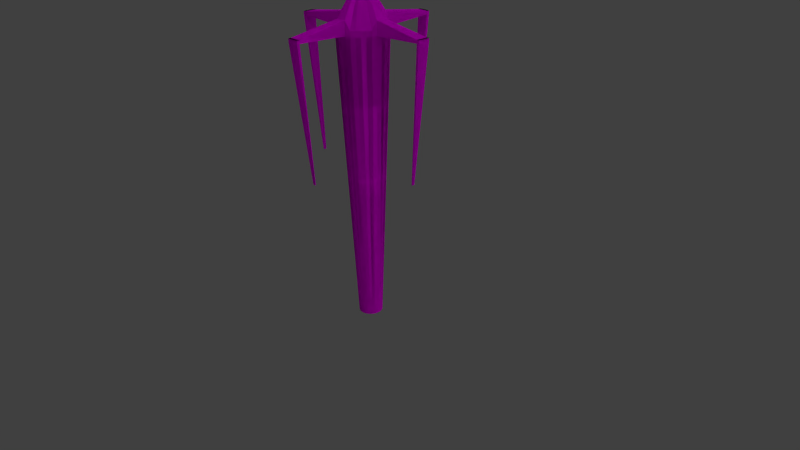 # Source: hookv2.blend  (saved by Blender 2.76.0; exported with 4.5.12 LTS)
import bpy
from mathutils import Matrix  # noqa: F401  (used for matrix-valued properties, if any)

bpy.ops.wm.read_factory_settings(use_empty=True)
scene = bpy.context.scene
scene.name = 'Scene'

# ---- collections
col_collection_1 = bpy.data.collections.new('Collection 1'); scene.collection.children.link(col_collection_1)

# ---- images (referenced by path relative to the original .blend; pixels are not part of the script)
import os
ASSET_DIR = os.environ.get("B2B_ASSET_DIR", "")  # directory of the original .blend (textures are referenced by path, not embedded)
HERE = os.path.dirname(os.path.abspath(__file__))  # packed textures are extracted next to this script under _unpacked/

def load_image(name, relpath, width, height, colorspace="sRGB"):
    """Load a texture the original file referenced (path relative to the .blend, or extracted next to this script)."""
    p = next((c for c in (os.path.join(HERE, relpath), os.path.join(ASSET_DIR, relpath)) if relpath and os.path.exists(c)), "")
    if p:
        img = bpy.data.images.load(p, check_existing=True)
        img.name = name
    else:  # same state as the original file: an image datablock whose file is absent (Cycles renders it pink)
        img = bpy.data.images.new(name, width, height)
        img.source = "FILE"
        img.filepath = "//" + (relpath or name)
    img.colorspace_settings.name = colorspace
    return img
img_hookv2uvcolor_png = load_image('hookv2UVcolor.png', 'hookv2UVcolor.png', 1024, 1024, 'sRGB')

# ---- materials (node trees are filled in below, after node groups)
mat_hook2mat = bpy.data.materials.new('hook2mat')
mat_hook2mat.alpha_threshold = 0.0
mat_hook2mat.roughness = 0.5

# ---- material node trees
mat_hook2mat.use_nodes = True; mat_hook2mat.node_tree.nodes.clear()
_N = mat_hook2mat.node_tree.nodes; _L = mat_hook2mat.node_tree.links
n0 = _N.new('ShaderNodeTexImage'); n0.name = 'Image Texture'; n0.location = (-25, 535)
n0.width = 140
n0.image = img_hookv2uvcolor_png
n1 = _N.new('ShaderNodeBsdfDiffuse'); n1.name = 'Diffuse BSDF'; n1.location = (339, 482)
n2 = _N.new('ShaderNodeOutputMaterial'); n2.name = 'Material Output'; n2.location = (476, 300)
_L.new(n1.outputs[0], n2.inputs[0])
_L.new(n0.outputs[0], n1.inputs[0])
n2.is_active_output = True

# ---- world
world_world = bpy.data.worlds.new('World'); scene.world = world_world
world_world.color = (0.05088, 0.05088, 0.05088)
world_world.use_sun_shadow = False
world_world.sun_shadow_jitter_overblur = 0.0
world_world.cycles.sampling_method = 'MANUAL'
world_world.cycles.sample_map_resolution = 256

# ---- cameras
cam_camera = bpy.data.cameras.new('Camera')
cam_camera.clip_end = 100.0
cam_camera.lens = 35.0
cam_camera.sensor_width = 32.0
cam_camera.sensor_height = 18.0
cam_camera.ortho_scale = 7.314
cam_camera.dof.focus_distance = 0.0

# ---- lights
light_lamp = bpy.data.lights.new('Lamp', 'SUN')
light_lamp.transmission_factor = 0.0
light_lamp.cutoff_distance = 30.0
light_lamp.angle = 2.3
light_lamp.energy = 1.0
light_lamp.shadow_buffer_clip_start = 1.001
light_lamp.shadow_soft_size = 2.234
light_lamp.shadow_cascade_max_distance = 1000.0
light_lamp.cycles.use_multiple_importance_sampling = False

# ---- meshes
me_cylinder = bpy.data.meshes.new('Cylinder')
me_cylinder.from_pydata([(0.1249, 0.3016, 3.796), (0.1814, 0.2714, 3.796), (0.11, 0.11, 0.01886), (0.1526, -0.03036, 0.01886), (0.1294, -0.08646, 0.01886), (0.2714, -0.1814, 3.796), (0.11, -0.11, 0.01886), (0.2308, -0.2308, 3.796), (0.08646, -0.1294, 0.01886), (0.1814, -0.2714, 3.796), (0.05955, -0.1438, 0.01886), (0.03036, -0.1526, 0.01886), (1.164e-07, -0.1556, 0.01886), (-0.03036, -0.1526, 0.01886), (-0.06368, -0.3202, 3.796), (-0.05955, -0.1438, 0.01886), (-0.1249, -0.3016, 3.796), (-0.2714, -0.1814, 3.796), (-0.3016, -0.1249, 3.796), (-0.1526, -0.03036, 0.01886), (-0.3202, -0.06368, 3.796), (-0.1438, 0.05955, 0.01886), (-0.3016, 0.1249, 3.796), (-0.08646, 0.1294, 0.01886), (-0.05955, 0.1438, 0.01886), (-0.03036, 0.1526, 0.01886), (-0.06368, 0.3202, 3.796), (0.1249, 0.3016, 3.866), (0.1814, 0.2714, 3.866), (0.2714, 0.1814, 3.866), (0.3016, 0.1249, 3.866), (0.3202, 0.06368, 3.979), (0.3016, -0.1249, 3.866), (0.2714, -0.1814, 3.866), (0.2308, -0.2308, 3.868), (0.1814, -0.2714, 3.866), (-4.354e-07, -0.3264, 3.979), (-0.1814, -0.2714, 3.866), (-0.3016, -0.1249, 3.866), (-0.3202, -0.06368, 3.979), (-0.3264, 3.515e-07, 3.979), (-0.3202, 0.06368, 3.979), (-0.2714, 0.1814, 3.866), (-0.2308, 0.2308, 3.868), (-0.1814, 0.2714, 3.866), (-0.1249, 0.3016, 3.866), (0.07684, 0.9752, 3.833), (2.963e-09, 0.9808, 3.833), (-1.413e-07, -0.9808, 3.833), (-0.07684, -0.9752, 3.833), (-0.9808, 1.098e-06, 3.833), (-0.9752, 0.07685, 3.833), (-0.07684, 0.9752, 3.833), (-7.975e-08, 0.9808, 3.876), (0.9752, 0.07684, 3.876), (0.9752, -0.07684, 3.876), (-0.07684, 0.9752, 3.876), (1.01, -0.07944, 3.833), (0.07944, -1.01, 3.833), (-0.07944, -1.01, 3.833), (-1.01, -0.07944, 3.833), (-1.01, 0.07945, 3.833), (-0.07944, 1.01, 3.833), (1.01, 0.07944, 3.876), (-1.243e-07, -1.016, 3.876), (-0.07944, -1.01, 3.876), (-1.016, 1.009e-06, 3.876), (-1.01, 0.07945, 3.876), (0.01918, 0.8227, 2.093), (8.078e-07, 0.8241, 2.093), (0.8227, 0.01918, 2.093), (5.78e-07, -0.8241, 2.093), (-0.01918, -0.8227, 2.093), (-0.8241, 5.867e-07, 2.093), (5.785e-07, -0.8329, 2.093), (0.01983, -0.8315, 2.093), (8.112e-07, 0.8329, 2.093), (-2.463e-07, 7.311e-08, 4.466), (6.515e-08, 0.1556, 0.01886), (0.03036, 0.1526, 0.01886), (0.06368, 0.3202, 3.796), (-4.489e-07, 0.3264, 3.796), (0.05955, 0.1438, 0.01886), (0.08646, 0.1294, 0.01886), (0.2308, 0.2308, 3.796), (0.1294, 0.08646, 0.01886), (0.2714, 0.1814, 3.796), (0.1438, 0.05955, 0.01886), (0.3016, 0.1249, 3.796), (0.1526, 0.03036, 0.01886), (0.3202, 0.06368, 3.796), (0.1556, 2.392e-08, 0.01886), (0.3264, -5.613e-08, 3.796), (0.3202, -0.06368, 3.796), (0.1438, -0.05955, 0.01886), (0.3016, -0.1249, 3.796), (0.1249, -0.3016, 3.796), (0.06368, -0.3202, 3.796), (-3.413e-07, -0.3264, 3.796), (-0.08646, -0.1294, 0.01886), (-0.1814, -0.2714, 3.796), (-0.11, -0.11, 0.01886), (-0.2308, -0.2308, 3.796), (-0.1294, -0.08646, 0.01886), (-0.1438, -0.05955, 0.01886), (-0.1556, 2.294e-07, 0.01886), (-0.3264, 3.749e-07, 3.796), (-0.1526, 0.03036, 0.01886), (-0.3202, 0.06368, 3.796), (-0.1294, 0.08646, 0.01886), (-0.2714, 0.1814, 3.796), (-0.11, 0.11, 0.01886), (-0.2308, 0.2308, 3.796), (-0.1814, 0.2714, 3.796), (-0.1249, 0.3016, 3.796), (0.06368, 0.3202, 3.979), (-5.429e-07, 0.3264, 3.979), (0.2308, 0.2308, 3.868), (0.3264, -7.955e-08, 3.979), (0.3202, -0.06368, 3.979), (0.1249, -0.3016, 3.866), (0.06368, -0.3202, 3.979), (-0.06368, -0.3202, 3.979), (-0.1249, -0.3016, 3.866), (-0.2308, -0.2308, 3.868), (-0.2714, -0.1814, 3.866), (-0.3016, 0.1249, 3.866), (-0.06368, 0.3202, 3.979), (0.07684, 0.9752, 3.876), (0.9808, 1.265e-07, 3.833), (0.9752, 0.07684, 3.833), (0.9752, -0.07684, 3.833), (0.07684, -0.9752, 3.833), (-0.9752, -0.07684, 3.833), (0.9808, 1.969e-07, 3.876), (-1.32e-07, -0.9808, 3.876), (0.07684, -0.9752, 3.876), (-0.07684, -0.9752, 3.876), (-0.9808, 9.843e-07, 3.876), (-0.9752, -0.07684, 3.876), (-0.9752, 0.07685, 3.876), (0.07944, -1.01, 3.876), (0.07944, 1.01, 3.833), (1.634e-08, 1.016, 3.833), (1.016, 1.303e-07, 3.833), (1.01, 0.07944, 3.833), (-1.391e-07, -1.016, 3.833), (-1.016, 1.131e-06, 3.833), (0.07944, 1.01, 3.876), (-6.384e-08, 1.016, 3.876), (1.016, 2.028e-07, 3.876), (1.01, -0.07944, 3.876), (-1.01, -0.07944, 3.876), (-0.07944, 1.01, 3.876), (-0.8227, -0.01918, 2.093), (-0.8315, -0.01983, 2.093), (0.8241, -1.504e-07, 2.093), (0.8227, -0.01918, 2.093), (0.01918, -0.8227, 2.093), (-0.8227, 0.01918, 2.093), (-0.01918, 0.8227, 2.093), (-0.01983, -0.8315, 2.093), (0.01983, 0.8315, 2.093), (0.8329, -1.494e-07, 2.093), (0.8315, 0.01983, 2.093), (0.8315, -0.01983, 2.093), (-0.8329, 5.951e-07, 2.093), (-0.8315, 0.01983, 2.093), (-0.01983, 0.8315, 2.093), (0.1814, 0.2714, 3.796), (0.1249, 0.3016, 3.796), (0.2714, -0.1814, 3.796), (0.1294, -0.08646, 0.01886), (0.11, -0.11, 0.01886), (0.2308, -0.2308, 3.796), (0.08646, -0.1294, 0.01886), (0.1814, -0.2714, 3.796), (0.05955, -0.1438, 0.01886), (0.03036, -0.1526, 0.01886), (1.164e-07, -0.1556, 0.01886), (-0.03036, -0.1526, 0.01886), (-0.06368, -0.3202, 3.796), (-0.05955, -0.1438, 0.01886), (-0.1249, -0.3016, 3.796), (-0.3016, -0.1249, 3.796), (-0.2714, -0.1814, 3.796), (-0.3202, -0.06368, 3.796), (-0.1526, -0.03036, 0.01886), (-0.3016, 0.1249, 3.796), (-0.1438, 0.05955, 0.01886), (-0.08646, 0.1294, 0.01886), (-0.05955, 0.1438, 0.01886), (-0.03036, 0.1526, 0.01886), (-0.06368, 0.3202, 3.796), (0.1814, 0.2714, 3.866), (0.1249, 0.3016, 3.866), (0.3016, 0.1249, 3.866), (0.2714, 0.1814, 3.866), (0.3202, 0.06368, 3.979), (0.2714, -0.1814, 3.866), (0.3016, -0.1249, 3.866), (0.2308, -0.2308, 3.868), (0.1814, -0.2714, 3.866), (-0.3202, -0.06368, 3.979), (-0.3016, -0.1249, 3.866), (-0.3264, 3.515e-07, 3.979), (-0.3202, 0.06368, 3.979), (-0.2308, 0.2308, 3.868), (-0.2714, 0.1814, 3.866), (-0.1814, 0.2714, 3.866), (-0.1249, 0.3016, 3.866), (0.07684, 0.9752, 3.833), (2.963e-09, 0.9808, 3.833), (-0.07684, -0.9752, 3.833), (-1.413e-07, -0.9808, 3.833), (-0.9752, 0.07685, 3.833), (-0.9808, 1.098e-06, 3.833), (-0.07684, 0.9752, 3.833), (-7.975e-08, 0.9808, 3.876), (-0.07684, 0.9752, 3.876), (-0.07944, -1.01, 3.833), (-0.01918, -0.8227, 2.093), (0.9752, 0.07684, 3.876), (-0.07944, -1.01, 3.876), (-1.243e-07, -1.016, 3.876), (-1.01, 0.07945, 3.876), (-1.016, 1.009e-06, 3.876), (-1.01, 0.07945, 3.833), (5.78e-07, -0.8241, 2.093), (-0.07944, 1.01, 3.833), (1.01, 0.07944, 3.876), (0.01918, 0.8227, 2.093), (8.078e-07, 0.8241, 2.093), (5.785e-07, -0.8329, 2.093), (0.01983, -0.8315, 2.093), (8.112e-07, 0.8329, 2.093), (-0.8241, 5.867e-07, 2.093), (0.07944, -1.01, 3.833), (-2.463e-07, 7.311e-08, 4.466), (-0.1814, -0.2714, 3.866), (-4.354e-07, -0.3264, 3.979), (6.515e-08, 0.1556, 0.01886), (0.03036, 0.1526, 0.01886), (0.06368, 0.3202, 3.796), (-4.489e-07, 0.3264, 3.796), (0.05955, 0.1438, 0.01886), (0.08646, 0.1294, 0.01886), (0.2714, 0.1814, 3.796), (0.2308, 0.2308, 3.796), (0.1294, 0.08646, 0.01886), (0.1438, 0.05955, 0.01886), (0.3016, 0.1249, 3.796), (0.1526, 0.03036, 0.01886), (0.3202, 0.06368, 3.796), (0.1556, 2.392e-08, 0.01886), (0.3264, -5.613e-08, 3.796), (0.3202, -0.06368, 3.796), (0.3016, -0.1249, 3.796), (0.1438, -0.05955, 0.01886), (0.06368, -0.3202, 3.796), (0.1249, -0.3016, 3.796), (-3.413e-07, -0.3264, 3.796), (-0.1814, -0.2714, 3.796), (-0.08646, -0.1294, 0.01886), (-0.11, -0.11, 0.01886), (-0.2308, -0.2308, 3.796), (-0.1294, -0.08646, 0.01886), (-0.1438, -0.05955, 0.01886), (-0.3264, 3.749e-07, 3.796), (-0.1556, 2.294e-07, 0.01886), (-0.1526, 0.03036, 0.01886), (-0.3202, 0.06368, 3.796), (-0.2714, 0.1814, 3.796), (-0.1294, 0.08646, 0.01886), (-0.11, 0.11, 0.01886), (-0.2308, 0.2308, 3.796), (-0.1814, 0.2714, 3.796), (-0.1249, 0.3016, 3.796), (0.06368, 0.3202, 3.979), (-5.429e-07, 0.3264, 3.979), (0.3202, -0.06368, 3.979), (0.3264, -7.955e-08, 3.979), (0.06368, -0.3202, 3.979), (0.1249, -0.3016, 3.866), (-0.1249, -0.3016, 3.866), (-0.06368, -0.3202, 3.979), (-0.2714, -0.1814, 3.866), (-0.2308, -0.2308, 3.868), (-0.06368, 0.3202, 3.979), (0.07684, 0.9752, 3.876), (0.2308, 0.2308, 3.868), (0.9808, 1.265e-07, 3.833), (0.9752, 0.07684, 3.833), (0.9752, -0.07684, 3.833), (-1.32e-07, -0.9808, 3.876), (0.07684, -0.9752, 3.876), (-0.07684, -0.9752, 3.876), (-0.9808, 9.843e-07, 3.876), (-0.9752, -0.07684, 3.876), (-0.9752, 0.07685, 3.876), (-0.9752, -0.07684, 3.833), (0.07684, -0.9752, 3.833), (0.07944, -1.01, 3.876), (0.9808, 1.969e-07, 3.876), (0.07944, 1.01, 3.833), (1.634e-08, 1.016, 3.833), (1.016, 1.303e-07, 3.833), (1.01, 0.07944, 3.833), (0.07944, 1.01, 3.876), (-6.384e-08, 1.016, 3.876), (1.01, -0.07944, 3.876), (1.016, 2.028e-07, 3.876), (-0.07944, 1.01, 3.876), (-1.01, -0.07944, 3.876), (-0.8227, -0.01918, 2.093), (0.8227, -0.01918, 2.093), (0.8241, -1.504e-07, 2.093), (0.8329, -1.494e-07, 2.093), (0.8315, 0.01983, 2.093), (0.8315, -0.01983, 2.093), (-0.8329, 5.951e-07, 2.093), (-0.8315, -0.01983, 2.093), (-0.8315, 0.01983, 2.093), (-0.8227, 0.01918, 2.093), (-0.01983, 0.8315, 2.093), (-0.01918, 0.8227, 2.093), (0.01983, 0.8315, 2.093), (-1.016, 1.131e-06, 3.833), (0.01918, -0.8227, 2.093), (0.11, 0.11, 0.01886), (0.1526, -0.03036, 0.01886), (-0.3016, 0.1249, 3.866), (0.9752, -0.07684, 3.876), (1.01, -0.07944, 3.833), (-1.391e-07, -1.016, 3.833), (-1.01, -0.07944, 3.833), (0.8227, 0.01918, 2.093), (-0.01983, -0.8315, 2.093)], [], [(4, 5, 7, 6), (6, 7, 9, 8), (13, 14, 16, 15), (9, 7, 34, 35), (20, 18, 38, 39), (1, 0, 27, 28), (7, 5, 33, 34), (49, 48, 71, 72), (46, 47, 69, 68), (44, 77, 45), (43, 77, 44), (42, 77, 43), (38, 77, 39), (34, 77, 35), (33, 77, 34), (32, 77, 33), (30, 77, 31), (29, 77, 30), (27, 77, 28), (39, 77, 40), (40, 77, 41), (78, 79, 80, 81), (85, 87, 88, 86), (87, 89, 90, 88), (89, 91, 92, 90), (99, 101, 102, 100), (105, 107, 108, 106), (109, 111, 112, 110), (97, 121, 120, 96), (92, 129, 130, 90), (93, 131, 129, 92), (97, 132, 136, 121), (142, 148, 149, 143), (145, 164, 163, 144), (157, 165, 163, 156), (131, 157, 156, 129), (79, 80, 0, 82), (82, 0, 1, 83), (83, 1, 84, 2), (2, 84, 86, 85), (91, 92, 93, 3), (3, 93, 95, 94), (94, 95, 5, 4), (8, 9, 96, 10), (10, 96, 97, 11), (11, 97, 98, 12), (12, 98, 14, 13), (15, 16, 100, 99), (101, 102, 17, 103), (103, 17, 18, 104), (104, 18, 20, 19), (19, 20, 106, 105), (107, 108, 22, 21), (21, 22, 110, 109), (111, 112, 113, 23), (23, 113, 114, 24), (90, 31, 54, 130), (25, 26, 81, 78), (24, 114, 26, 25), (78, 79, 82, 83, 2, 85, 87, 89, 91, 3, 94, 4, 6, 8, 10, 11, 12, 13, 15, 99, 101, 103, 104, 19, 105, 107, 21, 109, 111, 23, 24, 25), (40, 41, 140, 138), (22, 108, 41, 126), (84, 1, 28, 117), (18, 17, 125, 38), (26, 114, 45, 127), (119, 93, 131, 55), (16, 14, 122, 123), (110, 22, 126, 42), (86, 84, 117, 29), (96, 9, 35, 120), (127, 116, 53, 56), (80, 81, 47, 46), (95, 93, 119, 32), (100, 16, 123, 37), (112, 110, 42, 43), (88, 86, 29, 30), (36, 122, 137, 135), (0, 80, 115, 27), (5, 95, 32, 33), (102, 100, 37, 124), (113, 112, 43, 44), (90, 88, 30, 31), (115, 80, 46, 128), (17, 102, 124, 125), (114, 113, 44, 45), (51, 50, 73, 159), (139, 138, 66, 152), (140, 51, 61, 67), (61, 51, 159, 167), (135, 137, 65, 64), (137, 49, 59, 65), (144, 57, 165, 163), (132, 136, 141, 58), (98, 97, 132, 48), (106, 20, 133, 50), (122, 14, 49, 137), (14, 98, 48, 49), (41, 108, 51, 140), (81, 26, 52, 47), (20, 39, 139, 133), (31, 118, 134, 54), (116, 115, 128, 53), (108, 106, 50, 51), (121, 36, 135, 136), (26, 127, 56, 52), (118, 119, 55, 134), (39, 40, 138, 139), (144, 145, 63, 150), (59, 146, 64, 65), (57, 144, 150, 151), (143, 62, 153, 149), (147, 60, 152, 66), (146, 58, 141, 64), (61, 147, 66, 67), (52, 56, 153, 62), (138, 140, 67, 66), (57, 131, 157, 165), (55, 131, 57, 151), (50, 133, 154, 73), (56, 53, 149, 153), (53, 128, 148, 149), (133, 139, 152, 60), (130, 54, 63, 145), (54, 134, 150, 63), (134, 55, 151, 150), (128, 46, 142, 148), (133, 60, 155, 154), (136, 135, 64, 141), (159, 73, 166, 167), (73, 154, 155, 166), (72, 71, 74, 161), (69, 160, 168, 76), (68, 69, 76, 162), (156, 70, 164, 163), (71, 158, 75, 74), (58, 146, 74, 75), (47, 52, 160, 69), (142, 46, 68, 162), (146, 59, 161, 74), (129, 130, 70, 156), (60, 147, 166, 155), (132, 58, 75, 158), (147, 61, 167, 166), (59, 49, 72, 161), (48, 132, 158, 71), (130, 145, 164, 70), (62, 143, 76, 168), (52, 62, 168, 160), (143, 142, 162, 76), (45, 77, 127), (126, 77, 42), (41, 77, 126), (125, 77, 38), (124, 77, 125), (37, 77, 124), (123, 77, 37), (122, 77, 123), (120, 77, 121), (35, 77, 120), (119, 77, 32), (117, 77, 29), (28, 77, 117), (115, 77, 27), (31, 77, 118), (118, 77, 119), (121, 77, 36), (36, 77, 122), (127, 77, 116), (116, 77, 115), (172, 173, 174, 171), (173, 175, 176, 174), (180, 182, 183, 181), (176, 202, 201, 174), (186, 203, 204, 184), (169, 194, 195, 170), (174, 201, 199, 171), (213, 221, 228, 214), (211, 231, 232, 212), (209, 210, 238), (207, 209, 238), (208, 207, 238), (204, 203, 238), (201, 202, 238), (199, 201, 238), (200, 199, 238), (196, 198, 238), (197, 196, 238), (195, 194, 238), (203, 205, 238), (205, 206, 238), (241, 244, 243, 242), (249, 247, 251, 250), (250, 251, 253, 252), (252, 253, 255, 254), (263, 262, 265, 264), (269, 268, 271, 270), (273, 272, 275, 274), (259, 260, 283, 282), (255, 253, 292, 291), (256, 255, 291, 293), (259, 282, 295, 301), (304, 305, 309, 308), (307, 306, 317, 318), (315, 316, 317, 319), (293, 291, 316, 315), (242, 245, 170, 243), (245, 246, 169, 170), (246, 329, 248, 169), (329, 249, 247, 248), (254, 330, 256, 255), (330, 258, 257, 256), (258, 172, 171, 257), (175, 177, 260, 176), (177, 178, 259, 260), (178, 179, 261, 259), (179, 180, 181, 261), (182, 263, 262, 183), (264, 266, 185, 265), (266, 267, 184, 185), (267, 187, 186, 184), (187, 269, 268, 186), (270, 189, 188, 271), (189, 273, 272, 188), (274, 190, 276, 275), (190, 191, 277, 276), (253, 292, 222, 198), (192, 241, 244, 193), (191, 192, 193, 277), (241, 192, 191, 190, 274, 273, 189, 270, 269, 187, 267, 266, 264, 263, 182, 180, 179, 178, 177, 175, 173, 172, 258, 330, 254, 252, 250, 249, 329, 246, 245, 242), (205, 297, 299, 206), (188, 331, 206, 271), (248, 290, 194, 169), (184, 204, 286, 185), (193, 288, 210, 277), (280, 332, 293, 256), (183, 284, 285, 181), (272, 208, 331, 188), (247, 197, 290, 248), (260, 283, 202, 176), (288, 219, 218, 279), (243, 211, 212, 244), (257, 200, 280, 256), (262, 239, 284, 183), (275, 207, 208, 272), (251, 196, 197, 247), (240, 294, 296, 285), (170, 195, 278, 243), (171, 199, 200, 257), (265, 287, 239, 262), (276, 209, 207, 275), (253, 198, 196, 251), (278, 289, 211, 243), (185, 286, 287, 265), (277, 210, 209, 276), (215, 323, 236, 216), (298, 313, 226, 297), (299, 225, 227, 215), (227, 322, 323, 215), (294, 224, 223, 296), (296, 223, 220, 213), (306, 317, 319, 333), (301, 237, 302, 295), (261, 214, 301, 259), (268, 216, 300, 186), (285, 296, 213, 181), (181, 213, 214, 261), (206, 299, 215, 271), (244, 212, 217, 193), (186, 300, 298, 203), (198, 222, 303, 281), (279, 218, 289, 278), (271, 215, 216, 268), (282, 295, 294, 240), (193, 217, 219, 288), (281, 303, 332, 280), (203, 298, 297, 205), (306, 311, 230, 307), (220, 223, 224, 334), (333, 310, 311, 306), (305, 309, 312, 229), (327, 226, 313, 335), (334, 224, 302, 237), (227, 225, 226, 327), (217, 229, 312, 219), (297, 226, 225, 299), (333, 319, 315, 293), (332, 310, 333, 293), (216, 236, 314, 300), (219, 312, 309, 218), (218, 309, 308, 289), (300, 335, 313, 298), (292, 307, 230, 222), (222, 230, 311, 303), (303, 311, 310, 332), (289, 308, 304, 211), (300, 314, 321, 335), (295, 302, 224, 294), (323, 322, 320, 236), (236, 320, 321, 314), (221, 337, 233, 228), (232, 235, 324, 325), (231, 326, 235, 232), (316, 317, 318, 336), (228, 233, 234, 328), (237, 234, 233, 334), (212, 232, 325, 217), (304, 326, 231, 211), (334, 233, 337, 220), (291, 316, 336, 292), (335, 321, 320, 327), (301, 328, 234, 237), (327, 320, 322, 227), (220, 337, 221, 213), (214, 228, 328, 301), (292, 336, 318, 307), (229, 324, 235, 305), (217, 325, 324, 229), (305, 235, 326, 304), (210, 288, 238), (331, 208, 238), (206, 331, 238), (286, 204, 238), (287, 286, 238), (239, 287, 238), (284, 239, 238), (285, 284, 238), (283, 282, 238), (202, 283, 238), (280, 200, 238), (290, 197, 238), (194, 290, 238), (278, 195, 238), (198, 281, 238), (281, 280, 238), (282, 240, 238), (240, 285, 238), (288, 279, 238), (279, 278, 238)])
_uv = me_cylinder.uv_layers.new(name='UVMap')
_uv.uv.foreach_set('vector', [0.05279, 0.0004715, 0.05279, 0.603, 0.06331, 0.6031, 0.06331, 0.0005236, 0.06331, 0.0005236, 0.06331, 0.6031, 0.07383, 0.6031, 0.07383, 0.0005757, 0.1159, 0.0007843, 0.1159, 0.6033, 0.1264, 0.6034, 0.1264, 0.0008364, 0.7668, 0.03203, 0.7565, 0.02497, 0.7492, 0.03636, 0.7592, 0.04283, 0.8229, 0.162, 0.822, 0.1498, 0.8085, 0.1507, 0.7881, 0.1647, 0.6882, 0.2849, 0.7006, 0.2845, 0.7001, 0.2709, 0.6881, 0.2717, 0.7565, 0.02497, 0.7459, 0.01852, 0.7392, 0.02993, 0.7492, 0.03636, 0.5027, 0.2503, 0.5196, 0.2533, 0.6504, 0.005791, 0.6393, 0.0174, 0.1675, 0.8621, 0.1843, 0.8636, 0.2886, 0.6094, 0.2788, 0.6218, 0.7666, 0.2379, 0.6798, 0.1436, 0.7578, 0.2461, 0.7746, 0.2291, 0.6798, 0.1436, 0.7666, 0.2379, 0.7826, 0.2203, 0.6798, 0.1436, 0.7746, 0.2291, 0.8085, 0.1507, 0.6798, 0.1436, 0.7881, 0.1647, 0.7492, 0.03636, 0.6798, 0.1436, 0.7592, 0.04283, 0.7392, 0.02993, 0.6798, 0.1436, 0.7492, 0.03636, 0.7285, 0.02429, 0.6798, 0.1436, 0.7392, 0.02993, 0.6665, 0.01596, 0.6798, 0.1436, 0.6834, 0.03341, 0.6643, 0.2709, 0.6798, 0.1436, 0.6523, 0.2694, 0.7001, 0.2709, 0.6798, 0.1436, 0.6881, 0.2717, 0.7881, 0.1647, 0.6798, 0.1436, 0.7851, 0.1763, 0.7851, 0.1763, 0.6798, 0.1436, 0.7809, 0.1876, 0.2736, 0.001566, 0.2842, 0.001618, 0.2842, 0.6042, 0.2736, 0.6041, 0.3262, 0.001827, 0.3367, 0.001879, 0.3367, 0.6044, 0.3262, 0.6044, 0.0002107, 0.0002107, 0.01073, 0.0002629, 0.01073, 0.6028, 0.0002108, 0.6028, 0.01073, 0.0002629, 0.02124, 0.0003151, 0.02124, 0.6029, 0.01073, 0.6028, 0.1369, 0.0008886, 0.1474, 0.0009407, 0.1474, 0.6035, 0.1369, 0.6034, 0.1895, 0.001149, 0.2, 0.001201, 0.2, 0.6038, 0.1895, 0.6037, 0.2211, 0.001306, 0.2316, 0.001358, 0.2316, 0.6039, 0.2211, 0.6039, 0.7866, 0.04657, 0.766, 0.07486, 0.7687, 0.05025, 0.7767, 0.03936, 0.7365, 0.7747, 0.7547, 0.6461, 0.7714, 0.6446, 0.7463, 0.7773, 0.842, 0.7774, 0.8172, 0.6442, 0.8341, 0.6461, 0.8519, 0.7749, 0.4234, 0.3794, 0.4563, 0.2483, 0.4642, 0.2535, 0.4589, 0.3862, 0.1615, 0.8567, 0.1575, 0.8616, 0.1455, 0.8575, 0.1485, 0.8502, 0.7773, 0.6393, 0.6638, 0.404, 0.6609, 0.3889, 0.7902, 0.6328, 0.9386, 0.4053, 0.9354, 0.4034, 0.9389, 0.3882, 0.9489, 0.3931, 0.8172, 0.6442, 0.9386, 0.4053, 0.9489, 0.3931, 0.8341, 0.6461, 0.2842, 0.001618, 0.2842, 0.6042, 0.2947, 0.6042, 0.2947, 0.00167, 0.2947, 0.00167, 0.2947, 0.6042, 0.3052, 0.6043, 0.3052, 0.001723, 0.3052, 0.001723, 0.3052, 0.6043, 0.3157, 0.6043, 0.3157, 0.001775, 0.3157, 0.001775, 0.3157, 0.6043, 0.3262, 0.6044, 0.3262, 0.001827, 0.02124, 0.0003151, 0.02124, 0.6029, 0.03176, 0.6029, 0.03176, 0.0003672, 0.03176, 0.0003672, 0.03176, 0.6029, 0.04228, 0.603, 0.04228, 0.0004193, 0.04228, 0.0004193, 0.04228, 0.603, 0.05279, 0.603, 0.05279, 0.0004715, 0.07383, 0.0005757, 0.07383, 0.6031, 0.08434, 0.6032, 0.08434, 0.0006278, 0.08434, 0.0006278, 0.08434, 0.6032, 0.09486, 0.6032, 0.09486, 0.00068, 0.09486, 0.00068, 0.09486, 0.6032, 0.1054, 0.6033, 0.1054, 0.0007321, 0.1054, 0.0007321, 0.1054, 0.6033, 0.1159, 0.6033, 0.1159, 0.0007843, 0.1264, 0.0008364, 0.1264, 0.6034, 0.1369, 0.6034, 0.1369, 0.0008886, 0.1474, 0.0009407, 0.1474, 0.6035, 0.158, 0.6036, 0.158, 0.0009928, 0.158, 0.0009928, 0.158, 0.6036, 0.1685, 0.6036, 0.1685, 0.001045, 0.1685, 0.001045, 0.1685, 0.6036, 0.179, 0.6037, 0.179, 0.001097, 0.179, 0.001097, 0.179, 0.6037, 0.1895, 0.6037, 0.1895, 0.001149, 0.2, 0.001201, 0.2, 0.6038, 0.2105, 0.6038, 0.2105, 0.001253, 0.2105, 0.001253, 0.2105, 0.6038, 0.2211, 0.6039, 0.2211, 0.001306, 0.2316, 0.001358, 0.2316, 0.6039, 0.2421, 0.604, 0.2421, 0.00141, 0.2421, 0.00141, 0.2421, 0.604, 0.2526, 0.604, 0.2526, 0.001462, 0.7463, 0.7773, 0.7819, 0.7815, 0.78, 0.6489, 0.7714, 0.6446, 0.2631, 0.001514, 0.2631, 0.6041, 0.2736, 0.6041, 0.2736, 0.001566, 0.2526, 0.001462, 0.2526, 0.604, 0.2631, 0.6041, 0.2631, 0.001514, 0.7027, 0.2959, 0.6986, 0.2918, 0.6939, 0.2887, 0.6885, 0.2865, 0.6829, 0.2853, 0.6772, 0.2853, 0.6715, 0.2865, 0.6662, 0.2887, 0.6614, 0.2918, 0.6574, 0.2959, 0.6542, 0.3007, 0.652, 0.306, 0.6509, 0.3116, 0.6509, 0.3174, 0.652, 0.323, 0.6542, 0.3283, 0.6574, 0.3331, 0.6614, 0.3372, 0.6662, 0.3403, 0.6715, 0.3425, 0.6772, 0.3437, 0.6829, 0.3437, 0.6885, 0.3425, 0.6939, 0.3403, 0.6986, 0.3372, 0.7027, 0.3331, 0.7059, 0.3283, 0.7081, 0.323, 0.7092, 0.3174, 0.7092, 0.3116, 0.7081, 0.306, 0.7059, 0.3007, 0.4715, 0.7737, 0.4839, 0.7757, 0.4937, 0.6418, 0.4795, 0.6404, 0.8005, 0.2191, 0.8081, 0.2096, 0.7809, 0.1876, 0.7899, 0.2107, 0.6757, 0.2849, 0.6882, 0.2849, 0.6881, 0.2717, 0.6762, 0.2713, 0.822, 0.1498, 0.8212, 0.1375, 0.808, 0.1387, 0.8085, 0.1507, 0.7587, 0.2643, 0.7673, 0.2557, 0.7578, 0.2461, 0.734, 0.2397, 0.8067, 0.7815, 0.842, 0.7774, 0.8172, 0.6442, 0.8085, 0.6483, 0.8155, 0.1007, 0.8132, 0.08872, 0.7789, 0.09515, 0.8022, 0.1033, 0.7928, 0.2288, 0.8005, 0.2191, 0.7899, 0.2107, 0.7826, 0.2203, 0.6633, 0.2842, 0.6757, 0.2849, 0.6762, 0.2713, 0.6643, 0.2709, 0.7767, 0.03936, 0.7668, 0.03203, 0.7592, 0.04283, 0.7687, 0.05025, 0.132, 0.9998, 0.1445, 0.9986, 0.1444, 0.8652, 0.1301, 0.8664, 0.1927, 0.9955, 0.2026, 0.9929, 0.1843, 0.8636, 0.1675, 0.8621, 0.7351, 0.01246, 0.7245, 0.006458, 0.7072, 0.03679, 0.7285, 0.02429, 0.8179, 0.1128, 0.8155, 0.1007, 0.8022, 0.1033, 0.8049, 0.1151, 0.7847, 0.2383, 0.7928, 0.2288, 0.7826, 0.2203, 0.7746, 0.2291, 0.6509, 0.283, 0.6633, 0.2842, 0.6643, 0.2709, 0.6523, 0.2694, 0.4714, 0.3858, 0.4838, 0.3877, 0.4937, 0.2539, 0.4794, 0.2525, 0.7006, 0.2845, 0.7128, 0.2841, 0.7119, 0.2492, 0.7001, 0.2709, 0.7459, 0.01852, 0.7351, 0.01246, 0.7285, 0.02429, 0.7392, 0.02993, 0.8199, 0.1251, 0.8179, 0.1128, 0.8049, 0.1151, 0.8065, 0.1269, 0.776, 0.2472, 0.7847, 0.2383, 0.7746, 0.2291, 0.7666, 0.2379, 0.6748, 0.0002107, 0.6632, 0.003213, 0.6665, 0.01596, 0.6834, 0.03341, 0.1569, 0.9998, 0.1927, 0.9955, 0.1675, 0.8621, 0.1588, 0.8664, 0.8212, 0.1375, 0.8199, 0.1251, 0.8065, 0.1269, 0.808, 0.1387, 0.7673, 0.2557, 0.776, 0.2472, 0.7666, 0.2379, 0.7578, 0.2461, 0.5028, 0.6383, 0.5197, 0.6412, 0.6504, 0.3937, 0.6393, 0.4053, 0.4643, 0.6414, 0.4795, 0.6404, 0.4785, 0.6323, 0.4665, 0.6361, 0.4937, 0.6418, 0.5028, 0.6383, 0.4973, 0.6324, 0.4927, 0.6367, 0.4973, 0.6324, 0.5028, 0.6383, 0.6393, 0.4053, 0.6362, 0.4032, 0.4794, 0.2525, 0.4937, 0.2539, 0.4926, 0.2488, 0.4805, 0.2449, 0.4937, 0.2539, 0.5027, 0.2503, 0.4973, 0.2445, 0.4926, 0.2488, 0.7982, 0.6314, 0.8115, 0.6388, 0.9354, 0.4034, 0.9389, 0.3882, 0.4563, 0.2483, 0.4642, 0.2535, 0.4664, 0.2482, 0.4616, 0.2432, 0.4138, 0.3763, 0.4234, 0.3794, 0.4563, 0.2483, 0.4397, 0.2492, 0.4139, 0.7643, 0.4235, 0.7674, 0.4563, 0.6362, 0.4397, 0.6371, 0.4838, 0.3877, 0.5196, 0.3857, 0.5027, 0.2503, 0.4937, 0.2539, 0.5196, 0.3857, 0.5297, 0.3838, 0.5196, 0.2533, 0.5027, 0.2503, 0.4839, 0.7757, 0.5197, 0.7737, 0.5028, 0.6383, 0.4937, 0.6418, 0.08636, 0.9929, 0.09625, 0.9955, 0.1214, 0.8621, 0.1046, 0.8636, 0.4235, 0.7674, 0.459, 0.7742, 0.4643, 0.6414, 0.4563, 0.6362, 0.7819, 0.7815, 0.7943, 0.7803, 0.7943, 0.6477, 0.78, 0.6489, 0.1445, 0.9986, 0.1569, 0.9998, 0.1588, 0.8664, 0.1444, 0.8652, 0.5197, 0.7737, 0.5297, 0.7717, 0.5197, 0.6412, 0.5028, 0.6383, 0.4589, 0.3862, 0.4714, 0.3858, 0.4794, 0.2525, 0.4642, 0.2535, 0.09625, 0.9955, 0.132, 0.9998, 0.1301, 0.8664, 0.1214, 0.8621, 0.7943, 0.7803, 0.8067, 0.7815, 0.8085, 0.6483, 0.7943, 0.6477, 0.459, 0.7742, 0.4715, 0.7737, 0.4795, 0.6404, 0.4643, 0.6414, 0.7902, 0.6328, 0.7773, 0.6393, 0.7812, 0.6441, 0.7932, 0.64, 0.4973, 0.2445, 0.4844, 0.2363, 0.4805, 0.2449, 0.4926, 0.2488, 0.8115, 0.6388, 0.7982, 0.6314, 0.7948, 0.6402, 0.8071, 0.6433, 0.1404, 0.8502, 0.1273, 0.8567, 0.1314, 0.8616, 0.1434, 0.8575, 0.4752, 0.6247, 0.4617, 0.6311, 0.4665, 0.6361, 0.4785, 0.6323, 0.4751, 0.2368, 0.4616, 0.2432, 0.4664, 0.2482, 0.4785, 0.2444, 0.4973, 0.6324, 0.4844, 0.6242, 0.4805, 0.6329, 0.4927, 0.6367, 0.1214, 0.8621, 0.1301, 0.8664, 0.1314, 0.8616, 0.1273, 0.8567, 0.4795, 0.6404, 0.4937, 0.6418, 0.4927, 0.6367, 0.4805, 0.6329, 0.8115, 0.6388, 0.8172, 0.6442, 0.9386, 0.4053, 0.9354, 0.4034, 0.8085, 0.6483, 0.8172, 0.6442, 0.8115, 0.6388, 0.8071, 0.6433, 0.4397, 0.6371, 0.4563, 0.6362, 0.3467, 0.4045, 0.3372, 0.3926, 0.1301, 0.8664, 0.1444, 0.8652, 0.1434, 0.8575, 0.1314, 0.8616, 0.1444, 0.8652, 0.1588, 0.8664, 0.1575, 0.8616, 0.1455, 0.8575, 0.4563, 0.6362, 0.4643, 0.6414, 0.4665, 0.6361, 0.4617, 0.6311, 0.7714, 0.6446, 0.78, 0.6489, 0.7812, 0.6441, 0.7773, 0.6393, 0.78, 0.6489, 0.7943, 0.6477, 0.7932, 0.64, 0.7812, 0.6441, 0.7943, 0.6477, 0.8085, 0.6483, 0.8071, 0.6433, 0.7948, 0.6402, 0.1588, 0.8664, 0.1675, 0.8621, 0.1615, 0.8567, 0.1575, 0.8616, 0.4563, 0.6362, 0.4617, 0.6311, 0.3498, 0.4028, 0.3467, 0.4045, 0.4642, 0.2535, 0.4794, 0.2525, 0.4785, 0.2444, 0.4664, 0.2482, 0.6393, 0.4053, 0.6504, 0.3937, 0.6406, 0.3882, 0.6362, 0.4032, 0.3372, 0.3926, 0.3467, 0.4045, 0.3498, 0.4028, 0.3469, 0.3882, 0.6393, 0.0174, 0.6504, 0.005791, 0.6406, 0.0002107, 0.6362, 0.0153, 0.0002107, 0.6094, 0.01004, 0.6218, 0.01323, 0.62, 0.01036, 0.6049, 0.2788, 0.6218, 0.2886, 0.6094, 0.2785, 0.6049, 0.2756, 0.62, 0.6509, 0.3934, 0.6606, 0.4057, 0.6638, 0.404, 0.6609, 0.3889, 0.3372, 0.004648, 0.3467, 0.01655, 0.3498, 0.01482, 0.3469, 0.0002107, 0.4616, 0.2432, 0.4751, 0.2368, 0.3469, 0.0002107, 0.3498, 0.01482, 0.1046, 0.8636, 0.1214, 0.8621, 0.01004, 0.6218, 0.0002107, 0.6094, 0.1615, 0.8567, 0.1675, 0.8621, 0.2788, 0.6218, 0.2756, 0.62, 0.4844, 0.2363, 0.4973, 0.2445, 0.6362, 0.0153, 0.6406, 0.0002107, 0.7547, 0.6461, 0.7714, 0.6446, 0.6606, 0.4057, 0.6509, 0.3934, 0.4617, 0.6311, 0.4752, 0.6247, 0.3469, 0.3882, 0.3498, 0.4028, 0.4563, 0.2483, 0.4616, 0.2432, 0.3498, 0.01482, 0.3467, 0.01655, 0.4844, 0.6242, 0.4973, 0.6324, 0.6362, 0.4032, 0.6406, 0.3882, 0.4973, 0.2445, 0.5027, 0.2503, 0.6393, 0.0174, 0.6362, 0.0153, 0.4397, 0.2492, 0.4563, 0.2483, 0.3467, 0.01655, 0.3372, 0.004648, 0.7714, 0.6446, 0.7773, 0.6393, 0.6638, 0.404, 0.6606, 0.4057, 0.1273, 0.8567, 0.1404, 0.8502, 0.01036, 0.6049, 0.01323, 0.62, 0.1214, 0.8621, 0.1273, 0.8567, 0.01323, 0.62, 0.01004, 0.6218, 0.1485, 0.8502, 0.1615, 0.8567, 0.2756, 0.62, 0.2785, 0.6049, 0.7578, 0.2461, 0.6798, 0.1436, 0.734, 0.2397, 0.7899, 0.2107, 0.6798, 0.1436, 0.7826, 0.2203, 0.7809, 0.1876, 0.6798, 0.1436, 0.7899, 0.2107, 0.808, 0.1387, 0.6798, 0.1436, 0.8085, 0.1507, 0.8065, 0.1269, 0.6798, 0.1436, 0.808, 0.1387, 0.8049, 0.1151, 0.6798, 0.1436, 0.8065, 0.1269, 0.8022, 0.1033, 0.6798, 0.1436, 0.8049, 0.1151, 0.7789, 0.09515, 0.6798, 0.1436, 0.8022, 0.1033, 0.7687, 0.05025, 0.6798, 0.1436, 0.766, 0.07486, 0.7592, 0.04283, 0.6798, 0.1436, 0.7687, 0.05025, 0.7072, 0.03679, 0.6798, 0.1436, 0.7285, 0.02429, 0.6762, 0.2713, 0.6798, 0.1436, 0.6643, 0.2709, 0.6881, 0.2717, 0.6798, 0.1436, 0.6762, 0.2713, 0.7119, 0.2492, 0.6798, 0.1436, 0.7001, 0.2709, 0.6834, 0.03341, 0.6798, 0.1436, 0.6954, 0.03445, 0.6954, 0.03445, 0.6798, 0.1436, 0.7072, 0.03679, 0.766, 0.07486, 0.6798, 0.1436, 0.773, 0.08466, 0.773, 0.08466, 0.6798, 0.1436, 0.7789, 0.09515, 0.734, 0.2397, 0.6798, 0.1436, 0.7232, 0.245, 0.7232, 0.245, 0.6798, 0.1436, 0.7119, 0.2492, 0.05279, 0.0004715, 0.06331, 0.0005236, 0.06331, 0.6031, 0.05279, 0.603, 0.06331, 0.0005236, 0.07383, 0.0005757, 0.07383, 0.6031, 0.06331, 0.6031, 0.1159, 0.0007843, 0.1264, 0.0008364, 0.1264, 0.6034, 0.1159, 0.6033, 0.7668, 0.03203, 0.7592, 0.04283, 0.7492, 0.03636, 0.7565, 0.02497, 0.8229, 0.162, 0.7881, 0.1647, 0.8085, 0.1507, 0.822, 0.1498, 0.6882, 0.2849, 0.6881, 0.2717, 0.7001, 0.2709, 0.7006, 0.2845, 0.7565, 0.02497, 0.7492, 0.03636, 0.7392, 0.02993, 0.7459, 0.01852, 0.5027, 0.2503, 0.6393, 0.0174, 0.6504, 0.005791, 0.5196, 0.2533, 0.1675, 0.8621, 0.2788, 0.6218, 0.2886, 0.6094, 0.1843, 0.8636, 0.7666, 0.2379, 0.7578, 0.2461, 0.6798, 0.1436, 0.7746, 0.2291, 0.7666, 0.2379, 0.6798, 0.1436, 0.7826, 0.2203, 0.7746, 0.2291, 0.6798, 0.1436, 0.8085, 0.1507, 0.7881, 0.1647, 0.6798, 0.1436, 0.7492, 0.03636, 0.7592, 0.04283, 0.6798, 0.1436, 0.7392, 0.02993, 0.7492, 0.03636, 0.6798, 0.1436, 0.7285, 0.02429, 0.7392, 0.02993, 0.6798, 0.1436, 0.6665, 0.01596, 0.6834, 0.03341, 0.6798, 0.1436, 0.6643, 0.2709, 0.6523, 0.2694, 0.6798, 0.1436, 0.7001, 0.2709, 0.6881, 0.2717, 0.6798, 0.1436, 0.7881, 0.1647, 0.7851, 0.1763, 0.6798, 0.1436, 0.7851, 0.1763, 0.7809, 0.1876, 0.6798, 0.1436, 0.2736, 0.001566, 0.2736, 0.6041, 0.2842, 0.6042, 0.2842, 0.001618, 0.3262, 0.001827, 0.3262, 0.6044, 0.3367, 0.6044, 0.3367, 0.001879, 0.0002107, 0.0002107, 0.0002108, 0.6028, 0.01073, 0.6028, 0.01073, 0.0002629, 0.01073, 0.0002629, 0.01073, 0.6028, 0.02124, 0.6029, 0.02124, 0.0003151, 0.1369, 0.0008886, 0.1369, 0.6034, 0.1474, 0.6035, 0.1474, 0.0009407, 0.1895, 0.001149, 0.1895, 0.6037, 0.2, 0.6038, 0.2, 0.001201, 0.2211, 0.001306, 0.2211, 0.6039, 0.2316, 0.6039, 0.2316, 0.001358, 0.7866, 0.04657, 0.7767, 0.03936, 0.7687, 0.05025, 0.766, 0.07486, 0.7365, 0.7747, 0.7463, 0.7773, 0.7714, 0.6446, 0.7547, 0.6461, 0.842, 0.7774, 0.8519, 0.7749, 0.8341, 0.6461, 0.8172, 0.6442, 0.4234, 0.3794, 0.4589, 0.3862, 0.4642, 0.2535, 0.4563, 0.2483, 0.1615, 0.8567, 0.1485, 0.8502, 0.1455, 0.8575, 0.1575, 0.8616, 0.7773, 0.6393, 0.7902, 0.6328, 0.6609, 0.3889, 0.6638, 0.404, 0.9386, 0.4053, 0.9489, 0.3931, 0.9389, 0.3882, 0.9354, 0.4034, 0.8172, 0.6442, 0.8341, 0.6461, 0.9489, 0.3931, 0.9386, 0.4053, 0.2842, 0.001618, 0.2947, 0.00167, 0.2947, 0.6042, 0.2842, 0.6042, 0.2947, 0.00167, 0.3052, 0.001723, 0.3052, 0.6043, 0.2947, 0.6042, 0.3052, 0.001723, 0.3157, 0.001775, 0.3157, 0.6043, 0.3052, 0.6043, 0.3157, 0.001775, 0.3262, 0.001827, 0.3262, 0.6044, 0.3157, 0.6043, 0.02124, 0.0003151, 0.03176, 0.0003672, 0.03176, 0.6029, 0.02124, 0.6029, 0.03176, 0.0003672, 0.04228, 0.0004193, 0.04228, 0.603, 0.03176, 0.6029, 0.04228, 0.0004193, 0.05279, 0.0004715, 0.05279, 0.603, 0.04228, 0.603, 0.07383, 0.0005757, 0.08434, 0.0006278, 0.08434, 0.6032, 0.07383, 0.6031, 0.08434, 0.0006278, 0.09486, 0.00068, 0.09486, 0.6032, 0.08434, 0.6032, 0.09486, 0.00068, 0.1054, 0.0007321, 0.1054, 0.6033, 0.09486, 0.6032, 0.1054, 0.0007321, 0.1159, 0.0007843, 0.1159, 0.6033, 0.1054, 0.6033, 0.1264, 0.0008364, 0.1369, 0.0008886, 0.1369, 0.6034, 0.1264, 0.6034, 0.1474, 0.0009407, 0.158, 0.0009928, 0.158, 0.6036, 0.1474, 0.6035, 0.158, 0.0009928, 0.1685, 0.001045, 0.1685, 0.6036, 0.158, 0.6036, 0.1685, 0.001045, 0.179, 0.001097, 0.179, 0.6037, 0.1685, 0.6036, 0.179, 0.001097, 0.1895, 0.001149, 0.1895, 0.6037, 0.179, 0.6037, 0.2, 0.001201, 0.2105, 0.001253, 0.2105, 0.6038, 0.2, 0.6038, 0.2105, 0.001253, 0.2211, 0.001306, 0.2211, 0.6039, 0.2105, 0.6038, 0.2316, 0.001358, 0.2421, 0.00141, 0.2421, 0.604, 0.2316, 0.6039, 0.2421, 0.00141, 0.2526, 0.001462, 0.2526, 0.604, 0.2421, 0.604, 0.7463, 0.7773, 0.7714, 0.6446, 0.78, 0.6489, 0.7819, 0.7815, 0.2631, 0.001514, 0.2736, 0.001566, 0.2736, 0.6041, 0.2631, 0.6041, 0.2526, 0.001462, 0.2631, 0.001514, 0.2631, 0.6041, 0.2526, 0.604, 0.7027, 0.2959, 0.7059, 0.3007, 0.7081, 0.306, 0.7092, 0.3116, 0.7092, 0.3174, 0.7081, 0.323, 0.7059, 0.3283, 0.7027, 0.3331, 0.6986, 0.3372, 0.6939, 0.3403, 0.6885, 0.3425, 0.6829, 0.3437, 0.6772, 0.3437, 0.6715, 0.3425, 0.6662, 0.3403, 0.6614, 0.3372, 0.6574, 0.3331, 0.6542, 0.3283, 0.652, 0.323, 0.6509, 0.3174, 0.6509, 0.3116, 0.652, 0.306, 0.6542, 0.3007, 0.6574, 0.2959, 0.6614, 0.2918, 0.6662, 0.2887, 0.6715, 0.2865, 0.6772, 0.2853, 0.6829, 0.2853, 0.6885, 0.2865, 0.6939, 0.2887, 0.6986, 0.2918, 0.4715, 0.7737, 0.4795, 0.6404, 0.4937, 0.6418, 0.4839, 0.7757, 0.8005, 0.2191, 0.7899, 0.2107, 0.7809, 0.1876, 0.8081, 0.2096, 0.6757, 0.2849, 0.6762, 0.2713, 0.6881, 0.2717, 0.6882, 0.2849, 0.822, 0.1498, 0.8085, 0.1507, 0.808, 0.1387, 0.8212, 0.1375, 0.7587, 0.2643, 0.734, 0.2397, 0.7578, 0.2461, 0.7673, 0.2557, 0.8067, 0.7815, 0.8085, 0.6483, 0.8172, 0.6442, 0.842, 0.7774, 0.8155, 0.1007, 0.8022, 0.1033, 0.7789, 0.09515, 0.8132, 0.08872, 0.7928, 0.2288, 0.7826, 0.2203, 0.7899, 0.2107, 0.8005, 0.2191, 0.6633, 0.2842, 0.6643, 0.2709, 0.6762, 0.2713, 0.6757, 0.2849, 0.7767, 0.03936, 0.7687, 0.05025, 0.7592, 0.04283, 0.7668, 0.03203, 0.132, 0.9998, 0.1301, 0.8664, 0.1444, 0.8652, 0.1445, 0.9986, 0.1927, 0.9955, 0.1675, 0.8621, 0.1843, 0.8636, 0.2026, 0.9929, 0.7351, 0.01246, 0.7285, 0.02429, 0.7072, 0.03679, 0.7245, 0.006458, 0.8179, 0.1128, 0.8049, 0.1151, 0.8022, 0.1033, 0.8155, 0.1007, 0.7847, 0.2383, 0.7746, 0.2291, 0.7826, 0.2203, 0.7928, 0.2288, 0.6509, 0.283, 0.6523, 0.2694, 0.6643, 0.2709, 0.6633, 0.2842, 0.4714, 0.3858, 0.4794, 0.2525, 0.4937, 0.2539, 0.4838, 0.3877, 0.7006, 0.2845, 0.7001, 0.2709, 0.7119, 0.2492, 0.7128, 0.2841, 0.7459, 0.01852, 0.7392, 0.02993, 0.7285, 0.02429, 0.7351, 0.01246, 0.8199, 0.1251, 0.8065, 0.1269, 0.8049, 0.1151, 0.8179, 0.1128, 0.776, 0.2472, 0.7666, 0.2379, 0.7746, 0.2291, 0.7847, 0.2383, 0.6748, 0.0002107, 0.6834, 0.03341, 0.6665, 0.01596, 0.6632, 0.003213, 0.1569, 0.9998, 0.1588, 0.8664, 0.1675, 0.8621, 0.1927, 0.9955, 0.8212, 0.1375, 0.808, 0.1387, 0.8065, 0.1269, 0.8199, 0.1251, 0.7673, 0.2557, 0.7578, 0.2461, 0.7666, 0.2379, 0.776, 0.2472, 0.5028, 0.6383, 0.6393, 0.4053, 0.6504, 0.3937, 0.5197, 0.6412, 0.4643, 0.6414, 0.4665, 0.6361, 0.4785, 0.6323, 0.4795, 0.6404, 0.4937, 0.6418, 0.4927, 0.6367, 0.4973, 0.6324, 0.5028, 0.6383, 0.4973, 0.6324, 0.6362, 0.4032, 0.6393, 0.4053, 0.5028, 0.6383, 0.4794, 0.2525, 0.4805, 0.2449, 0.4926, 0.2488, 0.4937, 0.2539, 0.4937, 0.2539, 0.4926, 0.2488, 0.4973, 0.2445, 0.5027, 0.2503, 0.7982, 0.6314, 0.9389, 0.3882, 0.9354, 0.4034, 0.8115, 0.6388, 0.4563, 0.2483, 0.4616, 0.2432, 0.4664, 0.2482, 0.4642, 0.2535, 0.4138, 0.3763, 0.4397, 0.2492, 0.4563, 0.2483, 0.4234, 0.3794, 0.4139, 0.7643, 0.4397, 0.6371, 0.4563, 0.6362, 0.4235, 0.7674, 0.4838, 0.3877, 0.4937, 0.2539, 0.5027, 0.2503, 0.5196, 0.3857, 0.5196, 0.3857, 0.5027, 0.2503, 0.5196, 0.2533, 0.5297, 0.3838, 0.4839, 0.7757, 0.4937, 0.6418, 0.5028, 0.6383, 0.5197, 0.7737, 0.08636, 0.9929, 0.1046, 0.8636, 0.1214, 0.8621, 0.09625, 0.9955, 0.4235, 0.7674, 0.4563, 0.6362, 0.4643, 0.6414, 0.459, 0.7742, 0.7819, 0.7815, 0.78, 0.6489, 0.7943, 0.6477, 0.7943, 0.7803, 0.1445, 0.9986, 0.1444, 0.8652, 0.1588, 0.8664, 0.1569, 0.9998, 0.5197, 0.7737, 0.5028, 0.6383, 0.5197, 0.6412, 0.5297, 0.7717, 0.4589, 0.3862, 0.4642, 0.2535, 0.4794, 0.2525, 0.4714, 0.3858, 0.09625, 0.9955, 0.1214, 0.8621, 0.1301, 0.8664, 0.132, 0.9998, 0.7943, 0.7803, 0.7943, 0.6477, 0.8085, 0.6483, 0.8067, 0.7815, 0.459, 0.7742, 0.4643, 0.6414, 0.4795, 0.6404, 0.4715, 0.7737, 0.7902, 0.6328, 0.7932, 0.64, 0.7812, 0.6441, 0.7773, 0.6393, 0.4973, 0.2445, 0.4926, 0.2488, 0.4805, 0.2449, 0.4844, 0.2363, 0.8115, 0.6388, 0.8071, 0.6433, 0.7948, 0.6402, 0.7982, 0.6314, 0.1404, 0.8502, 0.1434, 0.8575, 0.1314, 0.8616, 0.1273, 0.8567, 0.4752, 0.6247, 0.4785, 0.6323, 0.4665, 0.6361, 0.4617, 0.6311, 0.4751, 0.2368, 0.4785, 0.2444, 0.4664, 0.2482, 0.4616, 0.2432, 0.4973, 0.6324, 0.4927, 0.6367, 0.4805, 0.6329, 0.4844, 0.6242, 0.1214, 0.8621, 0.1273, 0.8567, 0.1314, 0.8616, 0.1301, 0.8664, 0.4795, 0.6404, 0.4805, 0.6329, 0.4927, 0.6367, 0.4937, 0.6418, 0.8115, 0.6388, 0.9354, 0.4034, 0.9386, 0.4053, 0.8172, 0.6442, 0.8085, 0.6483, 0.8071, 0.6433, 0.8115, 0.6388, 0.8172, 0.6442, 0.4397, 0.6371, 0.3372, 0.3926, 0.3467, 0.4045, 0.4563, 0.6362, 0.1301, 0.8664, 0.1314, 0.8616, 0.1434, 0.8575, 0.1444, 0.8652, 0.1444, 0.8652, 0.1455, 0.8575, 0.1575, 0.8616, 0.1588, 0.8664, 0.4563, 0.6362, 0.4617, 0.6311, 0.4665, 0.6361, 0.4643, 0.6414, 0.7714, 0.6446, 0.7773, 0.6393, 0.7812, 0.6441, 0.78, 0.6489, 0.78, 0.6489, 0.7812, 0.6441, 0.7932, 0.64, 0.7943, 0.6477, 0.7943, 0.6477, 0.7948, 0.6402, 0.8071, 0.6433, 0.8085, 0.6483, 0.1588, 0.8664, 0.1575, 0.8616, 0.1615, 0.8567, 0.1675, 0.8621, 0.4563, 0.6362, 0.3467, 0.4045, 0.3498, 0.4028, 0.4617, 0.6311, 0.4642, 0.2535, 0.4664, 0.2482, 0.4785, 0.2444, 0.4794, 0.2525, 0.6393, 0.4053, 0.6362, 0.4032, 0.6406, 0.3882, 0.6504, 0.3937, 0.3372, 0.3926, 0.3469, 0.3882, 0.3498, 0.4028, 0.3467, 0.4045, 0.6393, 0.0174, 0.6362, 0.0153, 0.6406, 0.0002107, 0.6504, 0.005791, 0.0002107, 0.6094, 0.01036, 0.6049, 0.01323, 0.62, 0.01004, 0.6218, 0.2788, 0.6218, 0.2756, 0.62, 0.2785, 0.6049, 0.2886, 0.6094, 0.6509, 0.3934, 0.6609, 0.3889, 0.6638, 0.404, 0.6606, 0.4057, 0.3372, 0.004648, 0.3469, 0.0002107, 0.3498, 0.01482, 0.3467, 0.01655, 0.4616, 0.2432, 0.3498, 0.01482, 0.3469, 0.0002107, 0.4751, 0.2368, 0.1046, 0.8636, 0.0002107, 0.6094, 0.01004, 0.6218, 0.1214, 0.8621, 0.1615, 0.8567, 0.2756, 0.62, 0.2788, 0.6218, 0.1675, 0.8621, 0.4844, 0.2363, 0.6406, 0.0002107, 0.6362, 0.0153, 0.4973, 0.2445, 0.7547, 0.6461, 0.6509, 0.3934, 0.6606, 0.4057, 0.7714, 0.6446, 0.4617, 0.6311, 0.3498, 0.4028, 0.3469, 0.3882, 0.4752, 0.6247, 0.4563, 0.2483, 0.3467, 0.01655, 0.3498, 0.01482, 0.4616, 0.2432, 0.4844, 0.6242, 0.6406, 0.3882, 0.6362, 0.4032, 0.4973, 0.6324, 0.4973, 0.2445, 0.6362, 0.0153, 0.6393, 0.0174, 0.5027, 0.2503, 0.4397, 0.2492, 0.3372, 0.004648, 0.3467, 0.01655, 0.4563, 0.2483, 0.7714, 0.6446, 0.6606, 0.4057, 0.6638, 0.404, 0.7773, 0.6393, 0.1273, 0.8567, 0.01323, 0.62, 0.01036, 0.6049, 0.1404, 0.8502, 0.1214, 0.8621, 0.01004, 0.6218, 0.01323, 0.62, 0.1273, 0.8567, 0.1485, 0.8502, 0.2785, 0.6049, 0.2756, 0.62, 0.1615, 0.8567, 0.7578, 0.2461, 0.734, 0.2397, 0.6798, 0.1436, 0.7899, 0.2107, 0.7826, 0.2203, 0.6798, 0.1436, 0.7809, 0.1876, 0.7899, 0.2107, 0.6798, 0.1436, 0.808, 0.1387, 0.8085, 0.1507, 0.6798, 0.1436, 0.8065, 0.1269, 0.808, 0.1387, 0.6798, 0.1436, 0.8049, 0.1151, 0.8065, 0.1269, 0.6798, 0.1436, 0.8022, 0.1033, 0.8049, 0.1151, 0.6798, 0.1436, 0.7789, 0.09515, 0.8022, 0.1033, 0.6798, 0.1436, 0.7687, 0.05025, 0.766, 0.07486, 0.6798, 0.1436, 0.7592, 0.04283, 0.7687, 0.05025, 0.6798, 0.1436, 0.7072, 0.03679, 0.7285, 0.02429, 0.6798, 0.1436, 0.6762, 0.2713, 0.6643, 0.2709, 0.6798, 0.1436, 0.6881, 0.2717, 0.6762, 0.2713, 0.6798, 0.1436, 0.7119, 0.2492, 0.7001, 0.2709, 0.6798, 0.1436, 0.6834, 0.03341, 0.6954, 0.03445, 0.6798, 0.1436, 0.6954, 0.03445, 0.7072, 0.03679, 0.6798, 0.1436, 0.766, 0.07486, 0.773, 0.08466, 0.6798, 0.1436, 0.773, 0.08466, 0.7789, 0.09515, 0.6798, 0.1436, 0.734, 0.2397, 0.7232, 0.245, 0.6798, 0.1436, 0.7232, 0.245, 0.7119, 0.2492, 0.6798, 0.1436])
me_cylinder.materials.append(mat_hook2mat)
me_cylinder.use_remesh_preserve_volume = False
me_cylinder.use_remesh_preserve_attributes = False
me_cylinder.use_mirror_vertex_groups = False
me_cylinder.update()

# ---- objects
ob_cylinder = bpy.data.objects.new('Cylinder', me_cylinder)
ob_lamp = bpy.data.objects.new('Lamp', light_lamp)
ob_camera = bpy.data.objects.new('Camera', cam_camera)

# ---- transforms, parenting, visibility, modifiers, constraints
ob_cylinder.location = (-0.1904, 0.09208, -0.9533)
ob_cylinder.lineart.crease_threshold = 0.0
ob_lamp.location = (1.14, 0.7221, 8.605)
ob_lamp.rotation_euler = (0.6503, 0.05522, 1.866)
ob_lamp.lock_rotations_4d = False
ob_lamp.empty_display_type = 'ARROWS'
ob_lamp.color = (0.0, 0.0, 0.0, 0.0)
ob_lamp.lineart.crease_threshold = 0.0
ob_camera.location = (7.481, -6.508, 5.344)
ob_camera.rotation_euler = (1.109, 0.01082, 0.8149)
ob_camera.lock_rotations_4d = False
ob_camera.empty_display_type = 'ARROWS'
ob_camera.color = (0.0, 0.0, 0.0, 0.0)
ob_camera.display_type = 'WIRE'
ob_camera.lineart.crease_threshold = 0.0

# ---- collection membership
col_collection_1.objects.link(ob_cylinder)
col_collection_1.objects.link(ob_lamp)
col_collection_1.objects.link(ob_camera)

# ---- scene / render settings (as saved in the file)
scene.camera = ob_camera
scene.frame_start = 1; scene.frame_end = 250; scene.frame_set(1)
scene.render.engine = 'CYCLES'
scene.render.resolution_percentage = 50
scene.render.dither_intensity = 0.0
scene.cycles.use_denoising = False
scene.cycles.samples = 10
scene.cycles.sampling_pattern = 'TABULATED_SOBOL'
scene.cycles.light_sampling_threshold = 0.0
scene.cycles.use_adaptive_sampling = False
scene.cycles.use_light_tree = False
scene.cycles.blur_glossy = 0.0
scene.cycles.pixel_filter_type = 'GAUSSIAN'
scene.cycles.sample_clamp_indirect = 0.0
scene.view_settings.view_transform = 'Standard'
bpy.context.view_layer.update()
